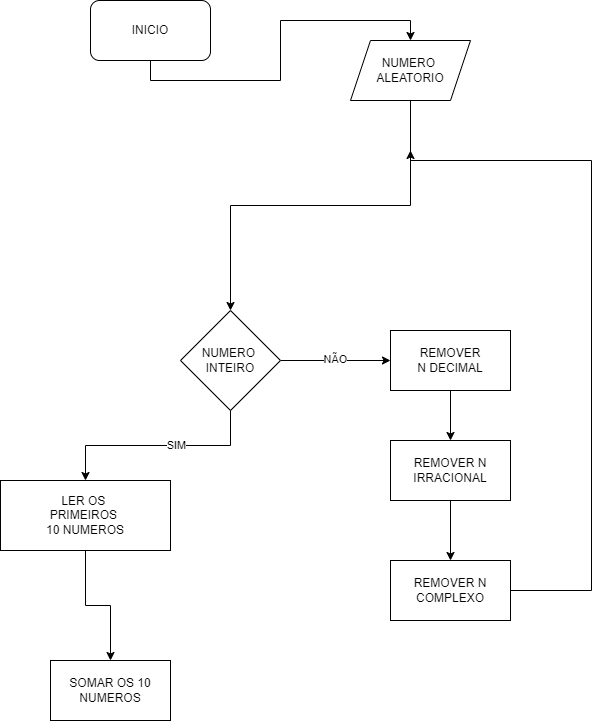

The diagram above was exported from draw.io. Its source (the exported page's mxGraphModel, read from the mxfile embedded in the PNG):
<mxGraphModel dx="1424" dy="641" grid="1" gridSize="10" guides="1" tooltips="1" connect="1" arrows="1" fold="1" page="0" pageScale="1" pageWidth="827" pageHeight="1169" math="0" shadow="0">
  <root>
    <mxCell id="0" />
    <mxCell id="1" parent="0" />
    <mxCell id="-1wC3-mLTqqP9xLKT1J0-45" style="edgeStyle=orthogonalEdgeStyle;rounded=0;orthogonalLoop=1;jettySize=auto;html=1;exitX=0.5;exitY=1;exitDx=0;exitDy=0;entryX=0.5;entryY=0;entryDx=0;entryDy=0;" edge="1" parent="1" source="-1wC3-mLTqqP9xLKT1J0-43" target="-1wC3-mLTqqP9xLKT1J0-44">
      <mxGeometry relative="1" as="geometry" />
    </mxCell>
    <mxCell id="-1wC3-mLTqqP9xLKT1J0-43" value="INICIO" style="rounded=1;whiteSpace=wrap;html=1;" vertex="1" parent="1">
      <mxGeometry x="130" y="80" width="120" height="60" as="geometry" />
    </mxCell>
    <mxCell id="-1wC3-mLTqqP9xLKT1J0-47" style="edgeStyle=orthogonalEdgeStyle;rounded=0;orthogonalLoop=1;jettySize=auto;html=1;exitX=0.5;exitY=1;exitDx=0;exitDy=0;entryX=0.5;entryY=0;entryDx=0;entryDy=0;" edge="1" parent="1" source="-1wC3-mLTqqP9xLKT1J0-44" target="-1wC3-mLTqqP9xLKT1J0-46">
      <mxGeometry relative="1" as="geometry" />
    </mxCell>
    <mxCell id="-1wC3-mLTqqP9xLKT1J0-44" value="NUMERO&amp;nbsp;&lt;div&gt;ALEATORIO&lt;/div&gt;" style="shape=parallelogram;perimeter=parallelogramPerimeter;whiteSpace=wrap;html=1;fixedSize=1;" vertex="1" parent="1">
      <mxGeometry x="390" y="120" width="120" height="60" as="geometry" />
    </mxCell>
    <mxCell id="-1wC3-mLTqqP9xLKT1J0-49" style="edgeStyle=orthogonalEdgeStyle;rounded=0;orthogonalLoop=1;jettySize=auto;html=1;exitX=1;exitY=0.5;exitDx=0;exitDy=0;entryX=0;entryY=0.5;entryDx=0;entryDy=0;" edge="1" parent="1" source="-1wC3-mLTqqP9xLKT1J0-46" target="-1wC3-mLTqqP9xLKT1J0-48">
      <mxGeometry relative="1" as="geometry" />
    </mxCell>
    <mxCell id="-1wC3-mLTqqP9xLKT1J0-50" value="NÃO" style="edgeLabel;html=1;align=center;verticalAlign=middle;resizable=0;points=[];" vertex="1" connectable="0" parent="-1wC3-mLTqqP9xLKT1J0-49">
      <mxGeometry x="-0.0059" y="2" relative="1" as="geometry">
        <mxPoint as="offset" />
      </mxGeometry>
    </mxCell>
    <mxCell id="-1wC3-mLTqqP9xLKT1J0-58" style="edgeStyle=orthogonalEdgeStyle;rounded=0;orthogonalLoop=1;jettySize=auto;html=1;exitX=0.5;exitY=1;exitDx=0;exitDy=0;entryX=0.5;entryY=0;entryDx=0;entryDy=0;" edge="1" parent="1" source="-1wC3-mLTqqP9xLKT1J0-46" target="-1wC3-mLTqqP9xLKT1J0-57">
      <mxGeometry relative="1" as="geometry" />
    </mxCell>
    <mxCell id="-1wC3-mLTqqP9xLKT1J0-59" value="SIM" style="edgeLabel;html=1;align=center;verticalAlign=middle;resizable=0;points=[];" vertex="1" connectable="0" parent="-1wC3-mLTqqP9xLKT1J0-58">
      <mxGeometry x="-0.1618" y="-1" relative="1" as="geometry">
        <mxPoint as="offset" />
      </mxGeometry>
    </mxCell>
    <mxCell id="-1wC3-mLTqqP9xLKT1J0-46" value="NUMERO&amp;nbsp;&lt;div&gt;INTEIRO&lt;/div&gt;" style="rhombus;whiteSpace=wrap;html=1;" vertex="1" parent="1">
      <mxGeometry x="220" y="390" width="100" height="100" as="geometry" />
    </mxCell>
    <mxCell id="-1wC3-mLTqqP9xLKT1J0-53" style="edgeStyle=orthogonalEdgeStyle;rounded=0;orthogonalLoop=1;jettySize=auto;html=1;exitX=0.5;exitY=1;exitDx=0;exitDy=0;entryX=0.5;entryY=0;entryDx=0;entryDy=0;" edge="1" parent="1" source="-1wC3-mLTqqP9xLKT1J0-48" target="-1wC3-mLTqqP9xLKT1J0-51">
      <mxGeometry relative="1" as="geometry" />
    </mxCell>
    <mxCell id="-1wC3-mLTqqP9xLKT1J0-48" value="REMOVER&lt;div&gt;N DECIMAL&lt;/div&gt;" style="rounded=0;whiteSpace=wrap;html=1;" vertex="1" parent="1">
      <mxGeometry x="430" y="410" width="120" height="60" as="geometry" />
    </mxCell>
    <mxCell id="-1wC3-mLTqqP9xLKT1J0-54" style="edgeStyle=orthogonalEdgeStyle;rounded=0;orthogonalLoop=1;jettySize=auto;html=1;exitX=0.5;exitY=1;exitDx=0;exitDy=0;entryX=0.5;entryY=0;entryDx=0;entryDy=0;" edge="1" parent="1" source="-1wC3-mLTqqP9xLKT1J0-51" target="-1wC3-mLTqqP9xLKT1J0-52">
      <mxGeometry relative="1" as="geometry" />
    </mxCell>
    <mxCell id="-1wC3-mLTqqP9xLKT1J0-51" value="REMOVER N&lt;div&gt;IRRACIONAL&lt;/div&gt;" style="rounded=0;whiteSpace=wrap;html=1;" vertex="1" parent="1">
      <mxGeometry x="430" y="520" width="120" height="60" as="geometry" />
    </mxCell>
    <mxCell id="-1wC3-mLTqqP9xLKT1J0-56" style="edgeStyle=orthogonalEdgeStyle;rounded=0;orthogonalLoop=1;jettySize=auto;html=1;exitX=1;exitY=0.5;exitDx=0;exitDy=0;" edge="1" parent="1" source="-1wC3-mLTqqP9xLKT1J0-52">
      <mxGeometry relative="1" as="geometry">
        <mxPoint x="450" y="230" as="targetPoint" />
        <Array as="points">
          <mxPoint x="631" y="670" />
          <mxPoint x="631" y="240" />
          <mxPoint x="450" y="240" />
        </Array>
      </mxGeometry>
    </mxCell>
    <mxCell id="-1wC3-mLTqqP9xLKT1J0-52" value="REMOVER N&lt;div&gt;COMPLEXO&lt;/div&gt;" style="rounded=0;whiteSpace=wrap;html=1;" vertex="1" parent="1">
      <mxGeometry x="430" y="640" width="120" height="60" as="geometry" />
    </mxCell>
    <mxCell id="-1wC3-mLTqqP9xLKT1J0-61" style="edgeStyle=orthogonalEdgeStyle;rounded=0;orthogonalLoop=1;jettySize=auto;html=1;exitX=0.5;exitY=1;exitDx=0;exitDy=0;entryX=0.5;entryY=0;entryDx=0;entryDy=0;" edge="1" parent="1" source="-1wC3-mLTqqP9xLKT1J0-57" target="-1wC3-mLTqqP9xLKT1J0-60">
      <mxGeometry relative="1" as="geometry" />
    </mxCell>
    <mxCell id="-1wC3-mLTqqP9xLKT1J0-57" value="LER OS&amp;nbsp;&lt;div&gt;PRIMEIROS&amp;nbsp;&lt;/div&gt;&lt;div&gt;10 NUMEROS&lt;/div&gt;" style="rounded=0;whiteSpace=wrap;html=1;" vertex="1" parent="1">
      <mxGeometry x="40" y="560" width="170" height="70" as="geometry" />
    </mxCell>
    <mxCell id="-1wC3-mLTqqP9xLKT1J0-60" value="SOMAR OS 10 NUMEROS" style="rounded=0;whiteSpace=wrap;html=1;" vertex="1" parent="1">
      <mxGeometry x="90" y="740" width="120" height="60" as="geometry" />
    </mxCell>
  </root>
</mxGraphModel>